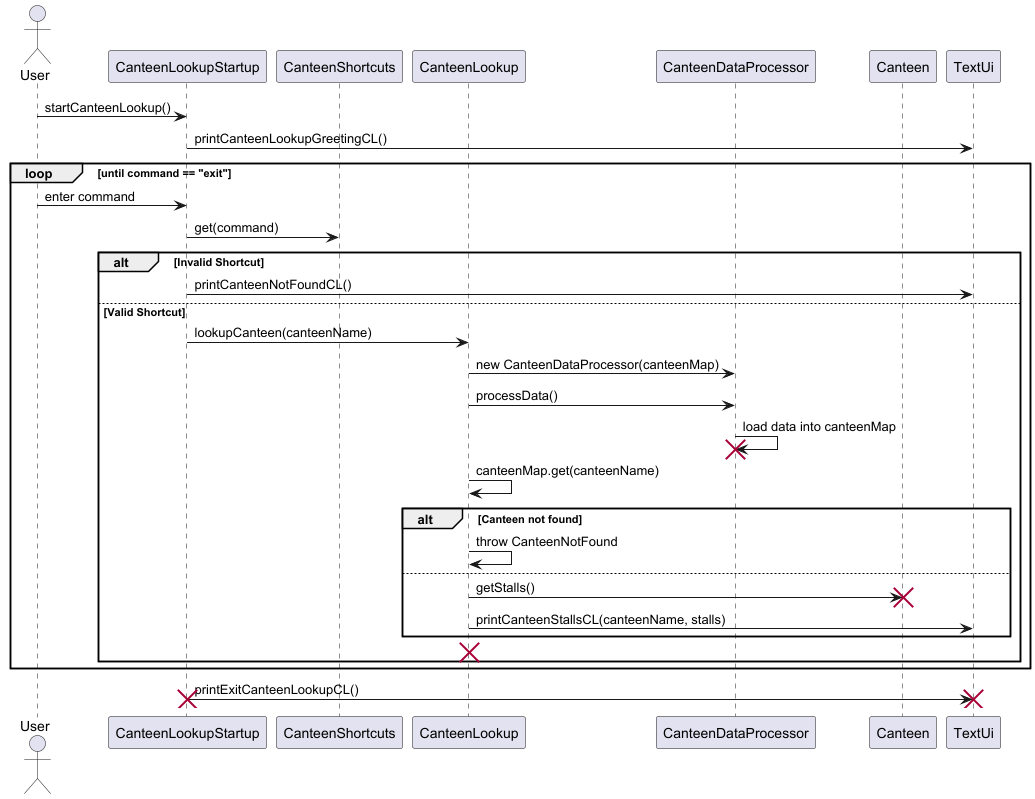

The diagram above was rendered by PlantUML. Its source (embedded in the PNG):
@startuml
actor User
participant "CanteenLookupStartup" as CLS
participant "CanteenShortcuts" as CS
participant "CanteenLookup" as CL
participant "CanteenDataProcessor" as CDP
participant "Canteen" as C
participant "TextUi" as UI

User -> CLS : startCanteenLookup()
CLS -> UI : printCanteenLookupGreetingCL()

loop until command == "exit"
    User -> CLS : enter command
    CLS -> CS : get(command)
    alt Invalid Shortcut
        CLS -> UI : printCanteenNotFoundCL()
    else Valid Shortcut
        CLS -> CL : lookupCanteen(canteenName)
        CL -> CDP : new CanteenDataProcessor(canteenMap)
        CL -> CDP : processData()
        CDP -> CDP : load data into canteenMap
        destroy CDP

        CL -> CL : canteenMap.get(canteenName)
        alt Canteen not found
            CL -> CL : throw CanteenNotFound
        else
            CL -> C : getStalls()
            destroy C
            CL -> UI : printCanteenStallsCL(canteenName, stalls)
        end
        destroy CL
    end
end

CLS -> UI : printExitCanteenLookupCL()
destroy CLS
destroy UI
@enduml